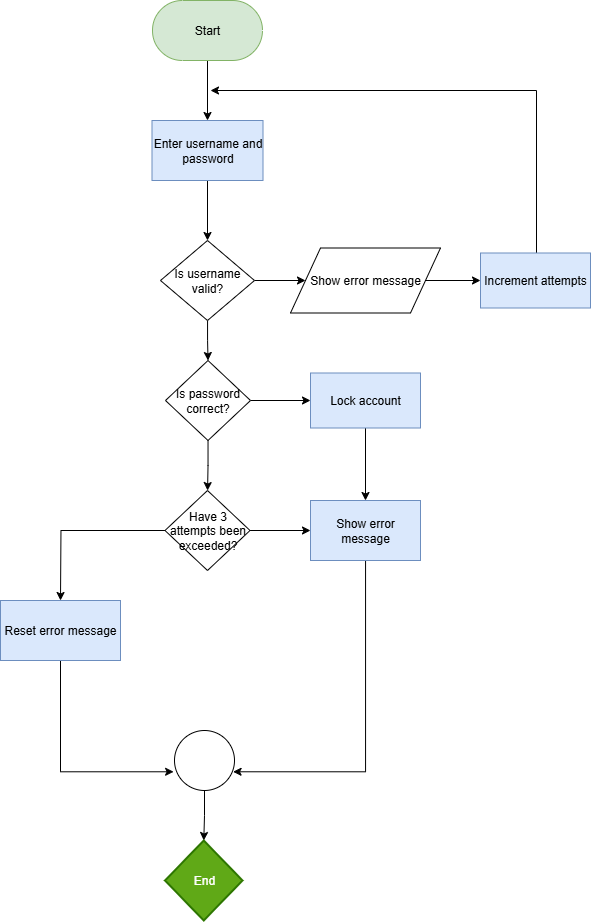

The diagram above was exported from draw.io. Its source (the exported page's mxGraphModel, read from the mxfile embedded in the PNG):
<mxGraphModel dx="1678" dy="914" grid="1" gridSize="10" guides="1" tooltips="1" connect="1" arrows="1" fold="1" page="1" pageScale="1" pageWidth="827" pageHeight="1169" math="0" shadow="0">
  <root>
    <mxCell id="0" />
    <mxCell id="1" parent="0" />
    <mxCell id="JNVW7xE_GVNPjDTKX7rK-4" value="" style="edgeStyle=orthogonalEdgeStyle;rounded=0;orthogonalLoop=1;jettySize=auto;html=1;" edge="1" parent="1" source="JNVW7xE_GVNPjDTKX7rK-1" target="JNVW7xE_GVNPjDTKX7rK-3">
      <mxGeometry relative="1" as="geometry" />
    </mxCell>
    <mxCell id="JNVW7xE_GVNPjDTKX7rK-1" value="&lt;div&gt;&lt;br&gt;&lt;/div&gt;Start&lt;div&gt;&lt;br&gt;&lt;/div&gt;" style="html=1;dashed=0;whiteSpace=wrap;shape=mxgraph.dfd.start;fillColor=#d5e8d4;strokeColor=#82b366;" vertex="1" parent="1">
      <mxGeometry x="332" y="70" width="110" height="60" as="geometry" />
    </mxCell>
    <mxCell id="JNVW7xE_GVNPjDTKX7rK-6" value="" style="edgeStyle=orthogonalEdgeStyle;rounded=0;orthogonalLoop=1;jettySize=auto;html=1;" edge="1" parent="1" source="JNVW7xE_GVNPjDTKX7rK-3" target="JNVW7xE_GVNPjDTKX7rK-5">
      <mxGeometry relative="1" as="geometry" />
    </mxCell>
    <mxCell id="JNVW7xE_GVNPjDTKX7rK-3" value="Enter username and password" style="html=1;dashed=0;whiteSpace=wrap;fillColor=#dae8fc;strokeColor=#6c8ebf;" vertex="1" parent="1">
      <mxGeometry x="331.5" y="190" width="111" height="60" as="geometry" />
    </mxCell>
    <mxCell id="JNVW7xE_GVNPjDTKX7rK-8" value="" style="edgeStyle=orthogonalEdgeStyle;rounded=0;orthogonalLoop=1;jettySize=auto;html=1;" edge="1" parent="1" source="JNVW7xE_GVNPjDTKX7rK-5" target="JNVW7xE_GVNPjDTKX7rK-7">
      <mxGeometry relative="1" as="geometry" />
    </mxCell>
    <mxCell id="JNVW7xE_GVNPjDTKX7rK-14" value="" style="edgeStyle=orthogonalEdgeStyle;rounded=0;orthogonalLoop=1;jettySize=auto;html=1;" edge="1" parent="1" source="JNVW7xE_GVNPjDTKX7rK-5" target="JNVW7xE_GVNPjDTKX7rK-13">
      <mxGeometry relative="1" as="geometry" />
    </mxCell>
    <mxCell id="JNVW7xE_GVNPjDTKX7rK-5" value="Is username valid?" style="strokeWidth=1;html=1;shape=mxgraph.flowchart.decision;whiteSpace=wrap;" vertex="1" parent="1">
      <mxGeometry x="340" y="310" width="94" height="80" as="geometry" />
    </mxCell>
    <mxCell id="JNVW7xE_GVNPjDTKX7rK-10" value="" style="edgeStyle=orthogonalEdgeStyle;rounded=0;orthogonalLoop=1;jettySize=auto;html=1;" edge="1" parent="1" source="JNVW7xE_GVNPjDTKX7rK-7" target="JNVW7xE_GVNPjDTKX7rK-9">
      <mxGeometry relative="1" as="geometry" />
    </mxCell>
    <mxCell id="JNVW7xE_GVNPjDTKX7rK-7" value="Show error message" style="shape=parallelogram;perimeter=parallelogramPerimeter;whiteSpace=wrap;html=1;dashed=0;" vertex="1" parent="1">
      <mxGeometry x="470" y="317.5" width="150" height="65" as="geometry" />
    </mxCell>
    <mxCell id="JNVW7xE_GVNPjDTKX7rK-12" value="" style="edgeStyle=orthogonalEdgeStyle;rounded=0;orthogonalLoop=1;jettySize=auto;html=1;" edge="1" parent="1" source="JNVW7xE_GVNPjDTKX7rK-9">
      <mxGeometry relative="1" as="geometry">
        <mxPoint x="390" y="160" as="targetPoint" />
        <Array as="points">
          <mxPoint x="716" y="160" />
        </Array>
      </mxGeometry>
    </mxCell>
    <mxCell id="JNVW7xE_GVNPjDTKX7rK-9" value="Increment attempts" style="html=1;dashed=0;whiteSpace=wrap;fillColor=#dae8fc;strokeColor=#6c8ebf;" vertex="1" parent="1">
      <mxGeometry x="660" y="322.5" width="110" height="55" as="geometry" />
    </mxCell>
    <mxCell id="JNVW7xE_GVNPjDTKX7rK-16" value="" style="edgeStyle=orthogonalEdgeStyle;rounded=0;orthogonalLoop=1;jettySize=auto;html=1;" edge="1" parent="1" source="JNVW7xE_GVNPjDTKX7rK-13" target="JNVW7xE_GVNPjDTKX7rK-15">
      <mxGeometry relative="1" as="geometry" />
    </mxCell>
    <mxCell id="JNVW7xE_GVNPjDTKX7rK-18" value="" style="edgeStyle=orthogonalEdgeStyle;rounded=0;orthogonalLoop=1;jettySize=auto;html=1;" edge="1" parent="1" source="JNVW7xE_GVNPjDTKX7rK-13" target="JNVW7xE_GVNPjDTKX7rK-17">
      <mxGeometry relative="1" as="geometry" />
    </mxCell>
    <mxCell id="JNVW7xE_GVNPjDTKX7rK-13" value="Is password correct?" style="shape=rhombus;html=1;dashed=0;whiteSpace=wrap;perimeter=rhombusPerimeter;" vertex="1" parent="1">
      <mxGeometry x="345" y="430" width="85" height="80" as="geometry" />
    </mxCell>
    <mxCell id="JNVW7xE_GVNPjDTKX7rK-21" value="" style="edgeStyle=orthogonalEdgeStyle;rounded=0;orthogonalLoop=1;jettySize=auto;html=1;" edge="1" parent="1" source="JNVW7xE_GVNPjDTKX7rK-15" target="JNVW7xE_GVNPjDTKX7rK-19">
      <mxGeometry relative="1" as="geometry" />
    </mxCell>
    <mxCell id="JNVW7xE_GVNPjDTKX7rK-15" value="Lock account" style="html=1;dashed=0;whiteSpace=wrap;fillColor=#dae8fc;strokeColor=#6c8ebf;" vertex="1" parent="1">
      <mxGeometry x="490" y="442.5" width="110" height="55" as="geometry" />
    </mxCell>
    <mxCell id="JNVW7xE_GVNPjDTKX7rK-20" value="" style="edgeStyle=orthogonalEdgeStyle;rounded=0;orthogonalLoop=1;jettySize=auto;html=1;" edge="1" parent="1" source="JNVW7xE_GVNPjDTKX7rK-17" target="JNVW7xE_GVNPjDTKX7rK-19">
      <mxGeometry relative="1" as="geometry" />
    </mxCell>
    <mxCell id="JNVW7xE_GVNPjDTKX7rK-23" value="" style="edgeStyle=orthogonalEdgeStyle;rounded=0;orthogonalLoop=1;jettySize=auto;html=1;" edge="1" parent="1" source="JNVW7xE_GVNPjDTKX7rK-17">
      <mxGeometry relative="1" as="geometry">
        <mxPoint x="240" y="670" as="targetPoint" />
      </mxGeometry>
    </mxCell>
    <mxCell id="JNVW7xE_GVNPjDTKX7rK-17" value="Have 3 attempts been exceeded?" style="shape=rhombus;html=1;dashed=0;whiteSpace=wrap;perimeter=rhombusPerimeter;" vertex="1" parent="1">
      <mxGeometry x="344.5" y="560" width="85" height="80" as="geometry" />
    </mxCell>
    <mxCell id="JNVW7xE_GVNPjDTKX7rK-28" style="edgeStyle=orthogonalEdgeStyle;rounded=0;orthogonalLoop=1;jettySize=auto;html=1;entryX=0.976;entryY=0.688;entryDx=0;entryDy=0;entryPerimeter=0;" edge="1" parent="1" source="JNVW7xE_GVNPjDTKX7rK-19" target="JNVW7xE_GVNPjDTKX7rK-25">
      <mxGeometry relative="1" as="geometry">
        <mxPoint x="545" y="840" as="targetPoint" />
        <Array as="points">
          <mxPoint x="545" y="841" />
        </Array>
      </mxGeometry>
    </mxCell>
    <mxCell id="JNVW7xE_GVNPjDTKX7rK-19" value="Show error message" style="whiteSpace=wrap;html=1;dashed=0;fillColor=#dae8fc;strokeColor=#6c8ebf;" vertex="1" parent="1">
      <mxGeometry x="490" y="570" width="110" height="60" as="geometry" />
    </mxCell>
    <mxCell id="JNVW7xE_GVNPjDTKX7rK-27" value="" style="edgeStyle=orthogonalEdgeStyle;rounded=0;orthogonalLoop=1;jettySize=auto;html=1;entryX=-0.015;entryY=0.688;entryDx=0;entryDy=0;entryPerimeter=0;" edge="1" parent="1" source="JNVW7xE_GVNPjDTKX7rK-24" target="JNVW7xE_GVNPjDTKX7rK-25">
      <mxGeometry relative="1" as="geometry">
        <mxPoint x="240" y="840" as="targetPoint" />
        <Array as="points">
          <mxPoint x="240" y="841" />
        </Array>
      </mxGeometry>
    </mxCell>
    <mxCell id="JNVW7xE_GVNPjDTKX7rK-24" value="Reset error message" style="whiteSpace=wrap;html=1;dashed=0;fillColor=#dae8fc;strokeColor=#6c8ebf;" vertex="1" parent="1">
      <mxGeometry x="180" y="670" width="120" height="60" as="geometry" />
    </mxCell>
    <mxCell id="JNVW7xE_GVNPjDTKX7rK-30" value="" style="edgeStyle=orthogonalEdgeStyle;rounded=0;orthogonalLoop=1;jettySize=auto;html=1;" edge="1" parent="1" source="JNVW7xE_GVNPjDTKX7rK-25" target="JNVW7xE_GVNPjDTKX7rK-29">
      <mxGeometry relative="1" as="geometry" />
    </mxCell>
    <mxCell id="JNVW7xE_GVNPjDTKX7rK-25" value="" style="verticalLabelPosition=bottom;verticalAlign=top;html=1;shape=mxgraph.flowchart.on-page_reference;" vertex="1" parent="1">
      <mxGeometry x="354" y="800" width="60" height="60" as="geometry" />
    </mxCell>
    <mxCell id="JNVW7xE_GVNPjDTKX7rK-29" value="End" style="strokeWidth=2;html=1;shape=mxgraph.flowchart.decision;whiteSpace=wrap;fillColor=#60a917;fontColor=#ffffff;strokeColor=#2D7600;" vertex="1" parent="1">
      <mxGeometry x="344.5" y="910" width="77.5" height="80" as="geometry" />
    </mxCell>
  </root>
</mxGraphModel>